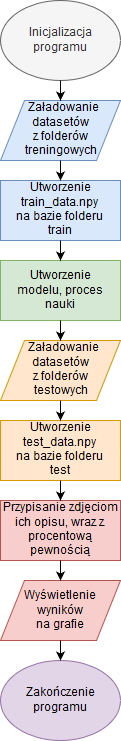

The diagram above was exported from draw.io. Its source (the exported page's mxGraphModel, read from the mxfile embedded in the PNG):
<mxGraphModel dx="1394" dy="1940" grid="1" gridSize="10" guides="1" tooltips="1" connect="1" arrows="1" fold="1" page="1" pageScale="1" pageWidth="827" pageHeight="1169" math="0" shadow="0">
  <root>
    <mxCell id="0" />
    <mxCell id="1" parent="0" />
    <mxCell id="pgWdwVLYFZucwlh3Jzsr-1" value="Inicjalizacja programu" style="ellipse;whiteSpace=wrap;html=1;fillColor=#f5f5f5;strokeColor=#666666;fontColor=#333333;" parent="1" vertex="1">
      <mxGeometry x="240" y="-10" width="120" height="80" as="geometry" />
    </mxCell>
    <mxCell id="pgWdwVLYFZucwlh3Jzsr-5" value="&lt;div&gt;&amp;nbsp; Załadowanie&lt;br&gt;&lt;/div&gt;&lt;div&gt;datasetów&lt;/div&gt;&lt;div&gt;z folderów&lt;/div&gt;&lt;div&gt;treningowych&lt;br&gt;&lt;/div&gt;" style="shape=parallelogram;perimeter=parallelogramPerimeter;whiteSpace=wrap;html=1;fillColor=#dae8fc;strokeColor=#6c8ebf;" parent="1" vertex="1">
      <mxGeometry x="240" y="90" width="120" height="60" as="geometry" />
    </mxCell>
    <mxCell id="pgWdwVLYFZucwlh3Jzsr-11" value="&lt;div&gt;U&lt;span id=&quot;cch_f219946868f7d1e&quot;&gt;&lt;span&gt;tworzenie train_data.npy &lt;br&gt;&lt;/span&gt;&lt;/span&gt;&lt;/div&gt;&lt;div&gt;&lt;span id=&quot;cch_f219946868f7d1e&quot;&gt;&lt;span&gt;na bazie folderu &lt;br&gt;&lt;/span&gt;&lt;/span&gt;&lt;/div&gt;&lt;div&gt;&lt;span id=&quot;cch_f219946868f7d1e&quot;&gt;&lt;span&gt;train&lt;/span&gt;&lt;/span&gt;&lt;/div&gt;" style="rounded=0;whiteSpace=wrap;html=1;fillColor=#dae8fc;strokeColor=#6c8ebf;" parent="1" vertex="1">
      <mxGeometry x="240" y="170" width="120" height="60" as="geometry" />
    </mxCell>
    <mxCell id="pgWdwVLYFZucwlh3Jzsr-12" value="&lt;div&gt;&lt;span id=&quot;cch_f219946868f7d1e&quot;&gt;&lt;span&gt;Utworzenie&lt;/span&gt;&lt;/span&gt;&lt;/div&gt;&lt;div&gt;&lt;span id=&quot;cch_f219946868f7d1e&quot;&gt;&lt;span&gt; modelu, proces nauki&lt;/span&gt;&lt;/span&gt;&lt;/div&gt;" style="rounded=0;whiteSpace=wrap;html=1;fillColor=#d5e8d4;strokeColor=#82b366;" parent="1" vertex="1">
      <mxGeometry x="240" y="250" width="120" height="60" as="geometry" />
    </mxCell>
    <mxCell id="pgWdwVLYFZucwlh3Jzsr-13" value="&lt;div&gt;&amp;nbsp; Załadowanie &lt;br&gt;&lt;/div&gt;&lt;div&gt;datasetów&lt;/div&gt;&lt;div&gt;z folderów&lt;/div&gt;&lt;div&gt;testowych&lt;br&gt;&lt;/div&gt;" style="shape=parallelogram;perimeter=parallelogramPerimeter;whiteSpace=wrap;html=1;fillColor=#ffe6cc;strokeColor=#d79b00;" parent="1" vertex="1">
      <mxGeometry x="240" y="330" width="120" height="60" as="geometry" />
    </mxCell>
    <mxCell id="pgWdwVLYFZucwlh3Jzsr-15" value="&lt;div&gt;&lt;span id=&quot;cch_f219946868f7d1e&quot;&gt;&lt;span&gt;Utworzenie test_data.npy &lt;br&gt;&lt;/span&gt;&lt;/span&gt;&lt;/div&gt;&lt;div&gt;&lt;span id=&quot;cch_f219946868f7d1e&quot;&gt;&lt;span&gt;na bazie folderu &lt;br&gt;&lt;/span&gt;&lt;/span&gt;&lt;/div&gt;&lt;div&gt;&lt;span id=&quot;cch_f219946868f7d1e&quot;&gt;&lt;span&gt;test &lt;/span&gt;&lt;/span&gt;&lt;/div&gt;" style="rounded=0;whiteSpace=wrap;html=1;fillColor=#ffe6cc;strokeColor=#d79b00;" parent="1" vertex="1">
      <mxGeometry x="240" y="410" width="120" height="60" as="geometry" />
    </mxCell>
    <mxCell id="pgWdwVLYFZucwlh3Jzsr-17" value="&lt;div&gt;Przypisanie zdjęciom&lt;/div&gt;&lt;div&gt;ich opisu, wraz z &lt;br&gt;&lt;/div&gt;&lt;div&gt;procentową pewnością&lt;br&gt;&lt;/div&gt;" style="rounded=0;whiteSpace=wrap;html=1;fillColor=#f8cecc;strokeColor=#b85450;" parent="1" vertex="1">
      <mxGeometry x="240" y="490" width="120" height="60" as="geometry" />
    </mxCell>
    <mxCell id="pgWdwVLYFZucwlh3Jzsr-18" value="&lt;div&gt;Wyświetlenie &lt;br&gt;&lt;/div&gt;&lt;div&gt;wyników&lt;/div&gt;&lt;div&gt;na grafie&lt;br&gt;&lt;/div&gt;" style="shape=parallelogram;perimeter=parallelogramPerimeter;whiteSpace=wrap;html=1;fillColor=#f8cecc;strokeColor=#b85450;" parent="1" vertex="1">
      <mxGeometry x="240" y="570" width="120" height="60" as="geometry" />
    </mxCell>
    <mxCell id="pgWdwVLYFZucwlh3Jzsr-19" value="Zakończenie programu" style="ellipse;whiteSpace=wrap;html=1;fillColor=#e1d5e7;strokeColor=#9673a6;" parent="1" vertex="1">
      <mxGeometry x="240" y="650" width="120" height="80" as="geometry" />
    </mxCell>
    <mxCell id="pgWdwVLYFZucwlh3Jzsr-20" value="" style="endArrow=classic;html=1;entryX=0.5;entryY=0;entryDx=0;entryDy=0;exitX=0.5;exitY=1;exitDx=0;exitDy=0;" parent="1" source="pgWdwVLYFZucwlh3Jzsr-1" target="pgWdwVLYFZucwlh3Jzsr-5" edge="1">
      <mxGeometry width="50" height="50" relative="1" as="geometry">
        <mxPoint x="275" y="110" as="sourcePoint" />
        <mxPoint x="325" y="60" as="targetPoint" />
      </mxGeometry>
    </mxCell>
    <mxCell id="pgWdwVLYFZucwlh3Jzsr-21" value="" style="endArrow=classic;html=1;exitX=0.5;exitY=1;exitDx=0;exitDy=0;entryX=0.5;entryY=0;entryDx=0;entryDy=0;" parent="1" source="pgWdwVLYFZucwlh3Jzsr-18" target="pgWdwVLYFZucwlh3Jzsr-19" edge="1">
      <mxGeometry width="50" height="50" relative="1" as="geometry">
        <mxPoint x="280" y="670" as="sourcePoint" />
        <mxPoint x="330" y="620" as="targetPoint" />
      </mxGeometry>
    </mxCell>
    <mxCell id="pgWdwVLYFZucwlh3Jzsr-22" value="" style="endArrow=classic;html=1;entryX=0.5;entryY=0;entryDx=0;entryDy=0;exitX=0.5;exitY=1;exitDx=0;exitDy=0;" parent="1" source="pgWdwVLYFZucwlh3Jzsr-17" target="pgWdwVLYFZucwlh3Jzsr-18" edge="1">
      <mxGeometry width="50" height="50" relative="1" as="geometry">
        <mxPoint x="275" y="590" as="sourcePoint" />
        <mxPoint x="325" y="540" as="targetPoint" />
      </mxGeometry>
    </mxCell>
    <mxCell id="pgWdwVLYFZucwlh3Jzsr-23" value="" style="endArrow=classic;html=1;exitX=0.5;exitY=1;exitDx=0;exitDy=0;entryX=0.5;entryY=0;entryDx=0;entryDy=0;" parent="1" source="pgWdwVLYFZucwlh3Jzsr-15" target="pgWdwVLYFZucwlh3Jzsr-17" edge="1">
      <mxGeometry width="50" height="50" relative="1" as="geometry">
        <mxPoint x="275" y="515" as="sourcePoint" />
        <mxPoint x="325" y="465" as="targetPoint" />
      </mxGeometry>
    </mxCell>
    <mxCell id="pgWdwVLYFZucwlh3Jzsr-24" value="" style="endArrow=classic;html=1;entryX=0.5;entryY=0;entryDx=0;entryDy=0;" parent="1" source="pgWdwVLYFZucwlh3Jzsr-13" target="pgWdwVLYFZucwlh3Jzsr-15" edge="1">
      <mxGeometry width="50" height="50" relative="1" as="geometry">
        <mxPoint x="240" y="800" as="sourcePoint" />
        <mxPoint x="290" y="750" as="targetPoint" />
      </mxGeometry>
    </mxCell>
    <mxCell id="pgWdwVLYFZucwlh3Jzsr-25" value="" style="endArrow=classic;html=1;exitX=0.5;exitY=1;exitDx=0;exitDy=0;entryX=0.5;entryY=0;entryDx=0;entryDy=0;" parent="1" source="pgWdwVLYFZucwlh3Jzsr-12" target="pgWdwVLYFZucwlh3Jzsr-13" edge="1">
      <mxGeometry width="50" height="50" relative="1" as="geometry">
        <mxPoint x="440" y="300" as="sourcePoint" />
        <mxPoint x="490" y="250" as="targetPoint" />
        <Array as="points" />
      </mxGeometry>
    </mxCell>
    <mxCell id="pgWdwVLYFZucwlh3Jzsr-26" value="" style="endArrow=classic;html=1;entryX=0.5;entryY=0;entryDx=0;entryDy=0;exitX=0.5;exitY=1;exitDx=0;exitDy=0;" parent="1" source="pgWdwVLYFZucwlh3Jzsr-11" target="pgWdwVLYFZucwlh3Jzsr-12" edge="1">
      <mxGeometry width="50" height="50" relative="1" as="geometry">
        <mxPoint x="440" y="230" as="sourcePoint" />
        <mxPoint x="490" y="180" as="targetPoint" />
      </mxGeometry>
    </mxCell>
    <mxCell id="pgWdwVLYFZucwlh3Jzsr-27" value="" style="endArrow=classic;html=1;exitX=0.5;exitY=1;exitDx=0;exitDy=0;" parent="1" source="pgWdwVLYFZucwlh3Jzsr-5" target="pgWdwVLYFZucwlh3Jzsr-11" edge="1">
      <mxGeometry width="50" height="50" relative="1" as="geometry">
        <mxPoint x="470" y="190" as="sourcePoint" />
        <mxPoint x="520" y="140" as="targetPoint" />
      </mxGeometry>
    </mxCell>
  </root>
</mxGraphModel>